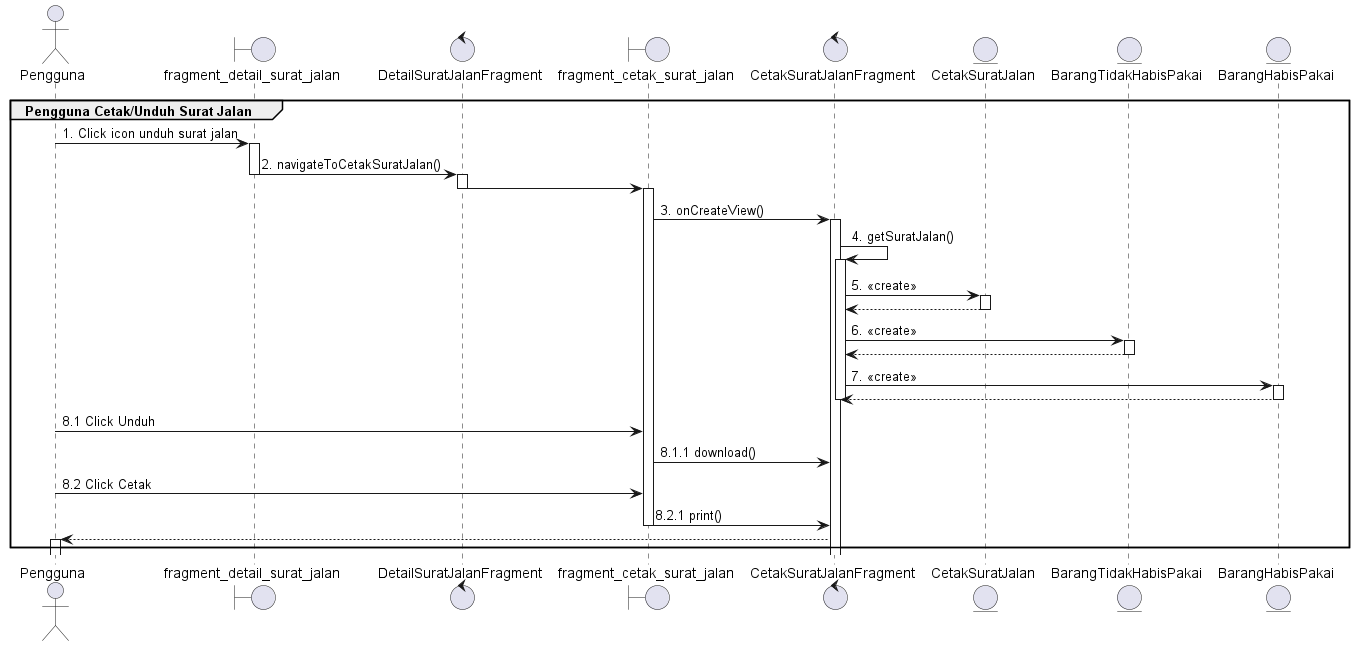

The diagram above was rendered by PlantUML. Its source (embedded in the PNG):
@startuml
'https://plantuml.com/sequence-diagram

group Pengguna Cetak/Unduh Surat Jalan
    actor       Pengguna
    boundary fragment_detail_surat_jalan
    control DetailSuratJalanFragment
    boundary fragment_cetak_surat_jalan
    control CetakSuratJalanFragment
    entity CetakSuratJalan
    entity BarangTidakHabisPakai
    entity BarangHabisPakai

    Pengguna -> fragment_detail_surat_jalan : 1. Click icon unduh surat jalan
    activate fragment_detail_surat_jalan
    fragment_detail_surat_jalan -> DetailSuratJalanFragment : 2. navigateToCetakSuratJalan()
    deactivate fragment_detail_surat_jalan

    activate DetailSuratJalanFragment
    DetailSuratJalanFragment -> fragment_cetak_surat_jalan
    deactivate DetailSuratJalanFragment
    activate fragment_cetak_surat_jalan
    fragment_cetak_surat_jalan -> CetakSuratJalanFragment : 3. onCreateView()
    activate CetakSuratJalanFragment


    CetakSuratJalanFragment -> CetakSuratJalanFragment : 4. getSuratJalan()
    activate CetakSuratJalanFragment
    CetakSuratJalanFragment -> CetakSuratJalan : 5. <<create>>
    activate CetakSuratJalan
    CetakSuratJalan --> CetakSuratJalanFragment
    deactivate CetakSuratJalan

    CetakSuratJalanFragment -> BarangTidakHabisPakai : 6. <<create>>
    activate BarangTidakHabisPakai
    BarangTidakHabisPakai --> CetakSuratJalanFragment
    deactivate BarangTidakHabisPakai

    CetakSuratJalanFragment -> BarangHabisPakai : 7. <<create>>
    activate BarangHabisPakai
    BarangHabisPakai --> CetakSuratJalanFragment
    deactivate BarangHabisPakai
    deactivate CetakSuratJalanFragment

    Pengguna -> fragment_cetak_surat_jalan : 8.1 Click Unduh
    fragment_cetak_surat_jalan -> CetakSuratJalanFragment : 8.1.1 download()
    Pengguna -> fragment_cetak_surat_jalan : 8.2 Click Cetak
    fragment_cetak_surat_jalan -> CetakSuratJalanFragment : 8.2.1 print()
    deactivate fragment_cetak_surat_jalan
    Pengguna <-- CetakSuratJalanFragment
    activate Pengguna
end
@enduml